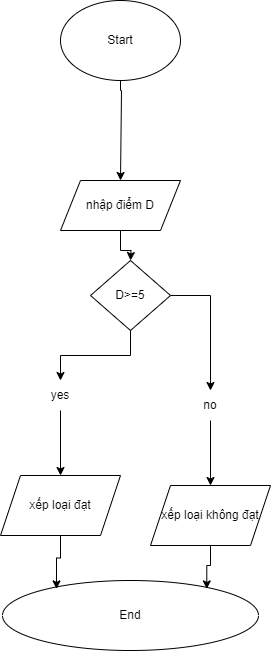

The diagram above was exported from draw.io. Its source (the exported page's mxGraphModel, read from the mxfile embedded in the PNG):
<mxGraphModel dx="1006" dy="531" grid="1" gridSize="10" guides="1" tooltips="1" connect="1" arrows="1" fold="1" page="1" pageScale="1" pageWidth="827" pageHeight="1169" math="0" shadow="0">
  <root>
    <mxCell id="0" />
    <mxCell id="1" parent="0" />
    <mxCell id="ZKnYMplroSiRbwPu1T3_-55" value="" style="edgeStyle=orthogonalEdgeStyle;rounded=0;orthogonalLoop=1;jettySize=auto;html=1;entryX=0.5;entryY=0;entryDx=0;entryDy=0;" edge="1" parent="1" source="ZKnYMplroSiRbwPu1T3_-53" target="ZKnYMplroSiRbwPu1T3_-56">
      <mxGeometry relative="1" as="geometry">
        <mxPoint x="390" y="160" as="targetPoint" />
        <Array as="points">
          <mxPoint x="390" y="150" />
          <mxPoint x="391" y="150" />
        </Array>
      </mxGeometry>
    </mxCell>
    <mxCell id="ZKnYMplroSiRbwPu1T3_-53" value="Start" style="ellipse;whiteSpace=wrap;html=1;" vertex="1" parent="1">
      <mxGeometry x="330" y="60" width="120" height="80" as="geometry" />
    </mxCell>
    <mxCell id="ZKnYMplroSiRbwPu1T3_-59" value="" style="edgeStyle=orthogonalEdgeStyle;rounded=0;orthogonalLoop=1;jettySize=auto;html=1;" edge="1" parent="1" source="ZKnYMplroSiRbwPu1T3_-56">
      <mxGeometry relative="1" as="geometry">
        <mxPoint x="400" y="320" as="targetPoint" />
      </mxGeometry>
    </mxCell>
    <mxCell id="ZKnYMplroSiRbwPu1T3_-56" value="nhập điểm D" style="shape=parallelogram;perimeter=parallelogramPerimeter;whiteSpace=wrap;html=1;fixedSize=1;" vertex="1" parent="1">
      <mxGeometry x="330" y="240" width="120" height="50" as="geometry" />
    </mxCell>
    <mxCell id="ZKnYMplroSiRbwPu1T3_-62" value="End" style="ellipse;whiteSpace=wrap;html=1;" vertex="1" parent="1">
      <mxGeometry x="272" y="640" width="256" height="70" as="geometry" />
    </mxCell>
    <mxCell id="ZKnYMplroSiRbwPu1T3_-70" value="" style="edgeStyle=orthogonalEdgeStyle;rounded=0;orthogonalLoop=1;jettySize=auto;html=1;" edge="1" parent="1" target="ZKnYMplroSiRbwPu1T3_-69">
      <mxGeometry relative="1" as="geometry">
        <mxPoint x="400" y="370" as="sourcePoint" />
        <mxPoint x="390" y="410" as="targetPoint" />
      </mxGeometry>
    </mxCell>
    <mxCell id="ZKnYMplroSiRbwPu1T3_-73" style="edgeStyle=orthogonalEdgeStyle;rounded=0;orthogonalLoop=1;jettySize=auto;html=1;entryX=0.5;entryY=0;entryDx=0;entryDy=0;" edge="1" parent="1" source="ZKnYMplroSiRbwPu1T3_-69" target="ZKnYMplroSiRbwPu1T3_-72">
      <mxGeometry relative="1" as="geometry" />
    </mxCell>
    <mxCell id="ZKnYMplroSiRbwPu1T3_-74" style="edgeStyle=orthogonalEdgeStyle;rounded=0;orthogonalLoop=1;jettySize=auto;html=1;" edge="1" parent="1" source="ZKnYMplroSiRbwPu1T3_-69" target="ZKnYMplroSiRbwPu1T3_-71">
      <mxGeometry relative="1" as="geometry" />
    </mxCell>
    <mxCell id="ZKnYMplroSiRbwPu1T3_-69" value="D&amp;gt;=5" style="rhombus;whiteSpace=wrap;html=1;" vertex="1" parent="1">
      <mxGeometry x="360" y="320" width="80" height="70" as="geometry" />
    </mxCell>
    <mxCell id="ZKnYMplroSiRbwPu1T3_-76" value="" style="edgeStyle=orthogonalEdgeStyle;rounded=0;orthogonalLoop=1;jettySize=auto;html=1;" edge="1" parent="1" source="ZKnYMplroSiRbwPu1T3_-71" target="ZKnYMplroSiRbwPu1T3_-75">
      <mxGeometry relative="1" as="geometry" />
    </mxCell>
    <mxCell id="ZKnYMplroSiRbwPu1T3_-71" value="yes" style="text;html=1;align=center;verticalAlign=middle;whiteSpace=wrap;rounded=0;" vertex="1" parent="1">
      <mxGeometry x="300" y="440" width="60" height="30" as="geometry" />
    </mxCell>
    <mxCell id="ZKnYMplroSiRbwPu1T3_-78" value="" style="edgeStyle=orthogonalEdgeStyle;rounded=0;orthogonalLoop=1;jettySize=auto;html=1;" edge="1" parent="1" source="ZKnYMplroSiRbwPu1T3_-72" target="ZKnYMplroSiRbwPu1T3_-77">
      <mxGeometry relative="1" as="geometry" />
    </mxCell>
    <mxCell id="ZKnYMplroSiRbwPu1T3_-72" value="no" style="text;html=1;align=center;verticalAlign=middle;whiteSpace=wrap;rounded=0;" vertex="1" parent="1">
      <mxGeometry x="450" y="450" width="60" height="30" as="geometry" />
    </mxCell>
    <mxCell id="ZKnYMplroSiRbwPu1T3_-75" value="xếp loại đạt" style="shape=parallelogram;perimeter=parallelogramPerimeter;whiteSpace=wrap;html=1;fixedSize=1;" vertex="1" parent="1">
      <mxGeometry x="270" y="535" width="120" height="60" as="geometry" />
    </mxCell>
    <mxCell id="ZKnYMplroSiRbwPu1T3_-77" value="xếp loại không đạt" style="shape=parallelogram;perimeter=parallelogramPerimeter;whiteSpace=wrap;html=1;fixedSize=1;" vertex="1" parent="1">
      <mxGeometry x="420" y="545" width="120" height="60" as="geometry" />
    </mxCell>
    <mxCell id="ZKnYMplroSiRbwPu1T3_-79" style="edgeStyle=orthogonalEdgeStyle;rounded=0;orthogonalLoop=1;jettySize=auto;html=1;entryX=0.211;entryY=0.12;entryDx=0;entryDy=0;entryPerimeter=0;" edge="1" parent="1" source="ZKnYMplroSiRbwPu1T3_-75" target="ZKnYMplroSiRbwPu1T3_-62">
      <mxGeometry relative="1" as="geometry" />
    </mxCell>
    <mxCell id="ZKnYMplroSiRbwPu1T3_-80" style="edgeStyle=orthogonalEdgeStyle;rounded=0;orthogonalLoop=1;jettySize=auto;html=1;entryX=0.798;entryY=0.12;entryDx=0;entryDy=0;entryPerimeter=0;" edge="1" parent="1" source="ZKnYMplroSiRbwPu1T3_-77" target="ZKnYMplroSiRbwPu1T3_-62">
      <mxGeometry relative="1" as="geometry" />
    </mxCell>
  </root>
</mxGraphModel>